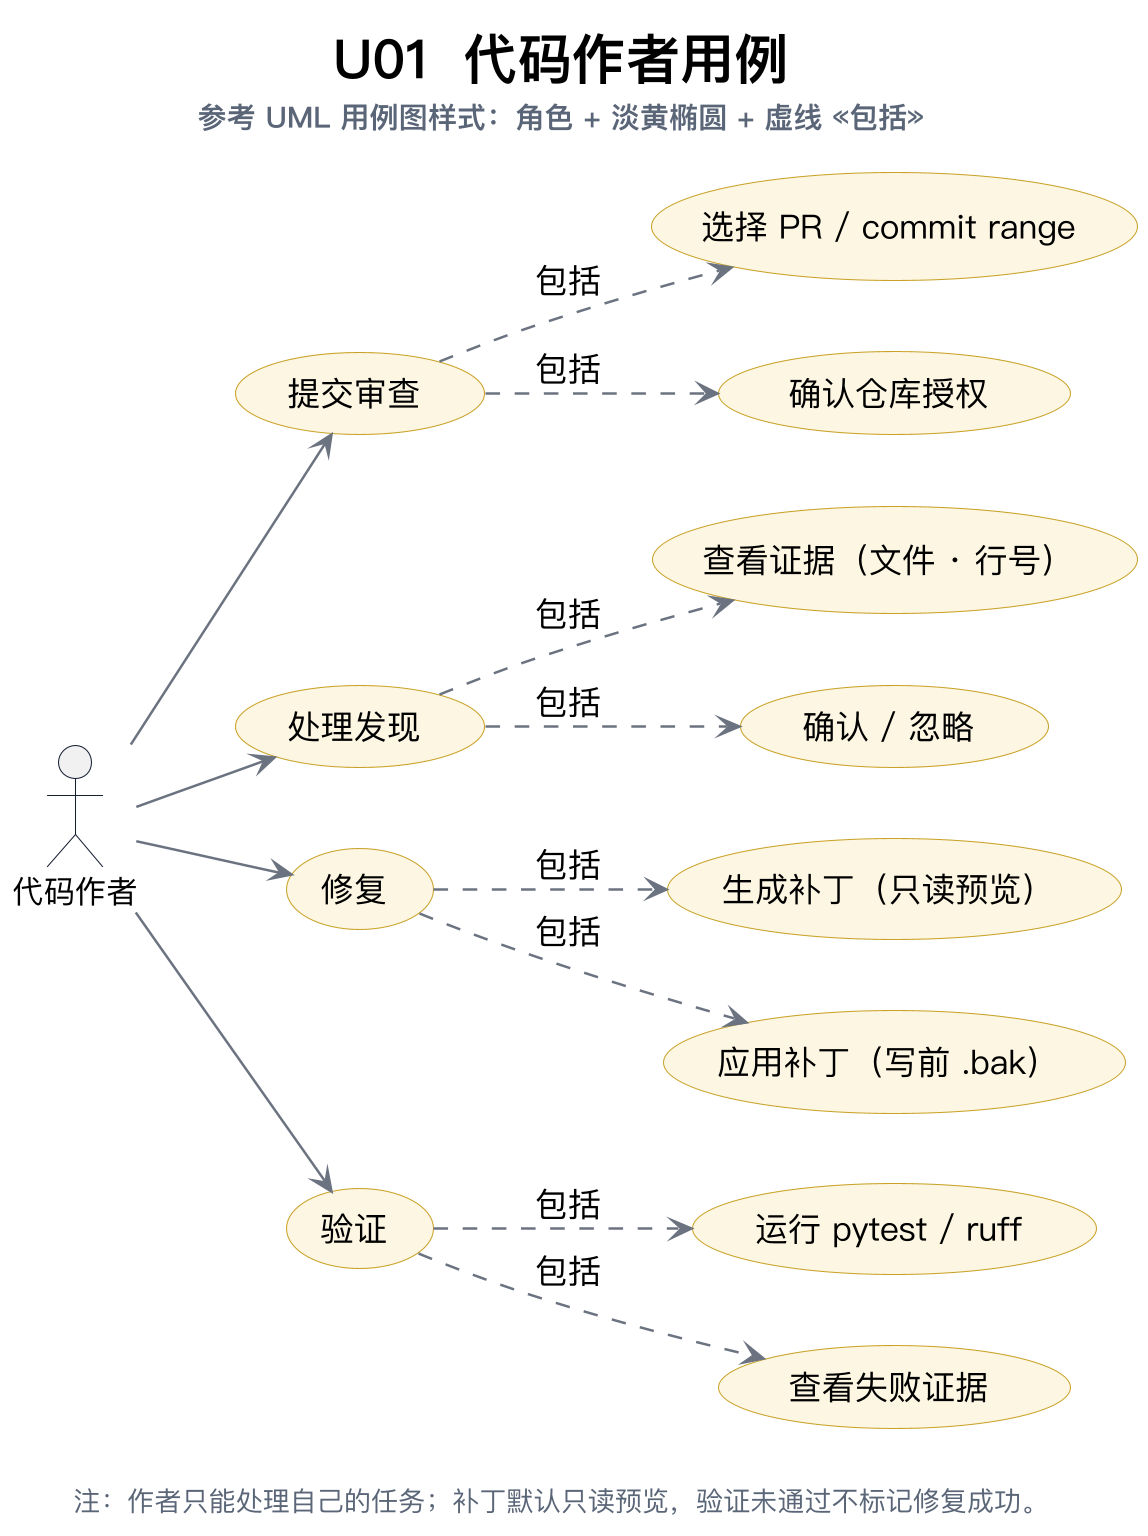

The diagram above was rendered by PlantUML. Its source (embedded in the PNG):
@startuml
skinparamlocked dpi 200
!include _style.iuml
left to right direction
title <size:26><b>U01  代码作者用例</b></size>\n<size:14><color:#5A6678>参考 UML 用例图样式：角色 + 淡黄椭圆 + 虚线 «包括»</color></size>

actor "代码作者" as A

usecase "提交审查" as U1
usecase "选择 PR / commit range" as U1a
usecase "确认仓库授权" as U1b

usecase "处理发现" as U2
usecase "查看证据（文件 · 行号）" as U2a
usecase "确认 / 忽略" as U2b

usecase "修复" as U3
usecase "生成补丁（只读预览）" as U3a
usecase "应用补丁（写前 .bak）" as U3b

usecase "验证" as U4
usecase "运行 pytest / ruff" as U4a
usecase "查看失败证据" as U4b

A --> U1
A --> U2
A --> U3
A --> U4
U1 ..> U1a : «包括»
U1 ..> U1b : «包括»
U2 ..> U2a : «包括»
U2 ..> U2b : «包括»
U3 ..> U3a : «包括»
U3 ..> U3b : «包括»
U4 ..> U4a : «包括»
U4 ..> U4b : «包括»

caption \n<size:13><color:#5A6678>注：作者只能处理自己的任务；补丁默认只读预览，验证未通过不标记修复成功。</color></size>
@enduml